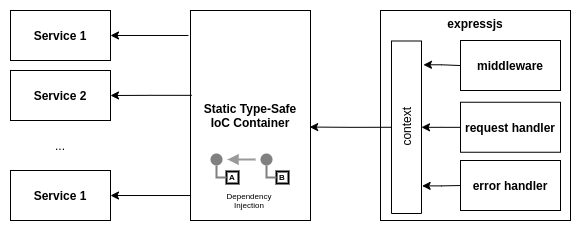

The diagram above was exported from draw.io. Its source (the exported page's mxGraphModel, read from the mxfile embedded in the PNG):
<mxGraphModel dx="526" dy="432" grid="1" gridSize="10" guides="1" tooltips="1" connect="1" arrows="1" fold="1" page="1" pageScale="1" pageWidth="1100" pageHeight="850" math="0" shadow="0">
  <root>
    <mxCell id="0" />
    <mxCell id="1" parent="0" />
    <mxCell id="22" value="" style="rounded=0;whiteSpace=wrap;html=1;strokeColor=none;" parent="1" vertex="1">
      <mxGeometry x="20" y="20" width="580" height="230" as="geometry" />
    </mxCell>
    <mxCell id="12" value="expressjs" style="rounded=0;whiteSpace=wrap;html=1;fillColor=none;fontStyle=1;verticalAlign=top;" parent="1" vertex="1">
      <mxGeometry x="400" y="30" width="190" height="210" as="geometry" />
    </mxCell>
    <mxCell id="2" value="Service 1" style="rounded=0;whiteSpace=wrap;html=1;fontStyle=1" parent="1" vertex="1">
      <mxGeometry x="30" y="30" width="100" height="50" as="geometry" />
    </mxCell>
    <mxCell id="3" value="Service 2" style="rounded=0;whiteSpace=wrap;html=1;fontStyle=1" parent="1" vertex="1">
      <mxGeometry x="30" y="90" width="100" height="50" as="geometry" />
    </mxCell>
    <mxCell id="4" value="Service 1" style="rounded=0;whiteSpace=wrap;html=1;fontStyle=1" parent="1" vertex="1">
      <mxGeometry x="30" y="190" width="100" height="50" as="geometry" />
    </mxCell>
    <mxCell id="5" value="..." style="rounded=1;whiteSpace=wrap;html=1;strokeColor=none;fillColor=none;" parent="1" vertex="1">
      <mxGeometry x="30" y="140" width="100" height="50" as="geometry" />
    </mxCell>
    <mxCell id="7" style="edgeStyle=orthogonalEdgeStyle;rounded=0;orthogonalLoop=1;jettySize=auto;html=1;exitX=-0.017;exitY=0.119;exitDx=0;exitDy=0;exitPerimeter=0;" parent="1" source="6" target="2" edge="1">
      <mxGeometry relative="1" as="geometry" />
    </mxCell>
    <mxCell id="8" style="edgeStyle=orthogonalEdgeStyle;rounded=0;orthogonalLoop=1;jettySize=auto;html=1;entryX=1;entryY=0.5;entryDx=0;entryDy=0;exitX=0.01;exitY=0.404;exitDx=0;exitDy=0;exitPerimeter=0;" parent="1" source="6" target="3" edge="1">
      <mxGeometry relative="1" as="geometry">
        <mxPoint x="230" y="115" as="sourcePoint" />
        <Array as="points" />
      </mxGeometry>
    </mxCell>
    <mxCell id="11" style="edgeStyle=orthogonalEdgeStyle;rounded=0;orthogonalLoop=1;jettySize=auto;html=1;exitX=0;exitY=0.881;exitDx=0;exitDy=0;exitPerimeter=0;" parent="1" source="6" target="4" edge="1">
      <mxGeometry relative="1" as="geometry" />
    </mxCell>
    <mxCell id="6" value="Static Type-Safe&lt;br&gt;IoC Container" style="rounded=0;whiteSpace=wrap;html=1;fillColor=none;fontStyle=1" parent="1" vertex="1">
      <mxGeometry x="210" y="30" width="120" height="210" as="geometry" />
    </mxCell>
    <mxCell id="13" value="middleware" style="rounded=0;whiteSpace=wrap;html=1;fontStyle=1" parent="1" vertex="1">
      <mxGeometry x="480" y="60" width="100" height="50" as="geometry" />
    </mxCell>
    <mxCell id="15" value="error handler" style="rounded=0;whiteSpace=wrap;html=1;fontStyle=1" parent="1" vertex="1">
      <mxGeometry x="480" y="180" width="100" height="50" as="geometry" />
    </mxCell>
    <mxCell id="17" style="edgeStyle=orthogonalEdgeStyle;rounded=0;orthogonalLoop=1;jettySize=auto;html=1;entryX=0.993;entryY=0.555;entryDx=0;entryDy=0;entryPerimeter=0;" parent="1" source="16" target="6" edge="1">
      <mxGeometry relative="1" as="geometry" />
    </mxCell>
    <mxCell id="18" style="edgeStyle=orthogonalEdgeStyle;rounded=0;orthogonalLoop=1;jettySize=auto;html=1;exitX=0.862;exitY=1.065;exitDx=0;exitDy=0;exitPerimeter=0;startArrow=classic;startFill=1;endArrow=none;endFill=0;" parent="1" source="16" target="13" edge="1">
      <mxGeometry relative="1" as="geometry" />
    </mxCell>
    <mxCell id="19" style="edgeStyle=orthogonalEdgeStyle;rounded=0;orthogonalLoop=1;jettySize=auto;html=1;exitX=0.16;exitY=1.022;exitDx=0;exitDy=0;exitPerimeter=0;startArrow=classic;startFill=1;endArrow=none;endFill=0;" parent="1" source="16" target="15" edge="1">
      <mxGeometry relative="1" as="geometry" />
    </mxCell>
    <mxCell id="21" style="edgeStyle=orthogonalEdgeStyle;rounded=0;orthogonalLoop=1;jettySize=auto;html=1;startArrow=classic;startFill=1;endArrow=none;endFill=0;" parent="1" source="16" target="20" edge="1">
      <mxGeometry relative="1" as="geometry" />
    </mxCell>
    <mxCell id="16" value="context" style="rounded=0;whiteSpace=wrap;html=1;fillColor=none;rotation=-90;" parent="1" vertex="1">
      <mxGeometry x="339.75" y="131.75" width="172.5" height="30" as="geometry" />
    </mxCell>
    <mxCell id="20" value="request handler" style="rounded=0;whiteSpace=wrap;html=1;fontStyle=1" parent="1" vertex="1">
      <mxGeometry x="480" y="121.75" width="100" height="50" as="geometry" />
    </mxCell>
    <mxCell id="52" value="" style="group" parent="1" vertex="1" connectable="0">
      <mxGeometry x="230" y="173" width="78" height="30" as="geometry" />
    </mxCell>
    <mxCell id="47" value="" style="endArrow=block;html=1;endFill=1;strokeWidth=2;strokeColor=#999999;" parent="52" edge="1">
      <mxGeometry relative="1" as="geometry">
        <mxPoint x="45" y="6" as="sourcePoint" />
        <mxPoint x="17" y="6" as="targetPoint" />
      </mxGeometry>
    </mxCell>
    <mxCell id="48" value="" style="strokeWidth=2;dashed=0;align=center;fontSize=8;shape=ellipse;fillColor=#808080;strokeColor=none;" parent="52" vertex="1">
      <mxGeometry width="12" height="12" as="geometry" />
    </mxCell>
    <mxCell id="49" value="A" style="strokeWidth=2;dashed=0;align=center;fontSize=8;shape=rect;strokeColor=#000000;fontStyle=1;fillColor=none;" parent="52" vertex="1">
      <mxGeometry x="16" y="18" width="12" height="12" as="geometry" />
    </mxCell>
    <mxCell id="45" value="" style="edgeStyle=orthogonalEdgeStyle;rounded=0;exitX=0;exitY=0.5;endArrow=none;dashed=0;html=1;strokeColor=#808080;strokeWidth=2;" parent="52" source="49" target="48" edge="1">
      <mxGeometry relative="1" as="geometry" />
    </mxCell>
    <mxCell id="50" value="" style="strokeWidth=2;dashed=0;align=center;fontSize=8;shape=ellipse;fillColor=#808080;strokeColor=none;" parent="52" vertex="1">
      <mxGeometry x="50" width="12" height="12" as="geometry" />
    </mxCell>
    <mxCell id="51" value="B" style="strokeWidth=2;dashed=0;align=center;fontSize=8;shape=rect;strokeColor=#000000;fontStyle=1;fillColor=none;" parent="52" vertex="1">
      <mxGeometry x="66" y="18" width="12" height="12" as="geometry" />
    </mxCell>
    <mxCell id="46" value="" style="edgeStyle=orthogonalEdgeStyle;rounded=0;exitX=0;exitY=0.5;endArrow=none;dashed=0;html=1;strokeColor=#808080;strokeWidth=2;" parent="52" source="51" target="50" edge="1">
      <mxGeometry relative="1" as="geometry" />
    </mxCell>
    <mxCell id="53" value="Dependency Injection" style="text;html=1;strokeColor=none;fillColor=none;align=center;verticalAlign=middle;whiteSpace=wrap;rounded=0;fontColor=#000000;fontSize=8;" parent="1" vertex="1">
      <mxGeometry x="249" y="210" width="40" height="20" as="geometry" />
    </mxCell>
  </root>
</mxGraphModel>